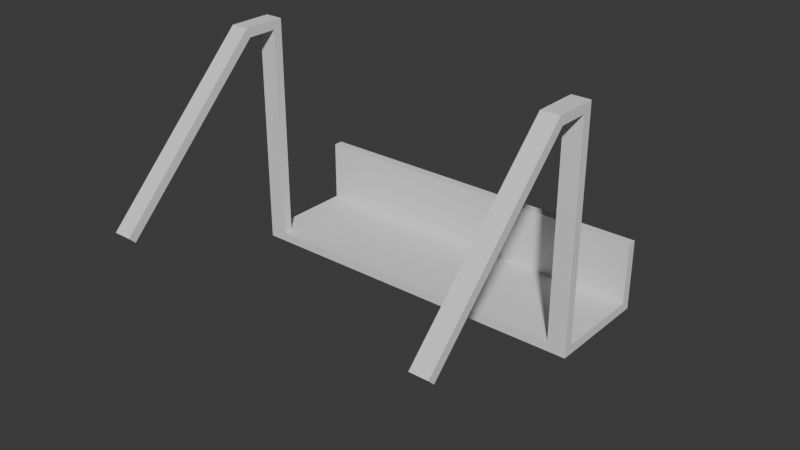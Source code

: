 # Source: Model.blend  (saved by Blender 4.3.32; exported with 4.5.12 LTS)
import bpy
from mathutils import Matrix  # noqa: F401  (used for matrix-valued properties, if any)

bpy.ops.wm.read_factory_settings(use_empty=True)
scene = bpy.context.scene
scene.name = 'Scene'

# ---- collections
col_collection = bpy.data.collections.new('Collection'); scene.collection.children.link(col_collection)

# ---- world
world_world = bpy.data.worlds.new('World'); scene.world = world_world
world_world.use_nodes = True; world_world.node_tree.nodes.clear()
_N = world_world.node_tree.nodes; _L = world_world.node_tree.links
n0 = _N.new('ShaderNodeOutputWorld'); n0.name = 'World Output'; n0.location = (300, 300)
n1 = _N.new('ShaderNodeBackground'); n1.name = 'Background'; n1.location = (10, 300)
n1.inputs[0].default_value = (0.05088, 0.05088, 0.05088, 1.0)
_L.new(n1.outputs[0], n0.inputs[0])
n0.is_active_output = True
world_world.color = (0.05088, 0.05088, 0.05088)
world_world.sun_shadow_jitter_overblur = 0.0

# ---- meshes
me_cube_003 = bpy.data.meshes.new('Cube.003')
me_cube_003.from_pydata([(-1.0, -49.38, 0.9547), (1.0, -49.38, -1.081), (1.0, -49.38, 0.9547), (1.0, -47.38, -1.081), (-1.0, -47.38, -1.081), (-1.0, -49.38, -1.081), (-1.0, -47.38, 0.9193), (-1.115, -47.38, -1.081), (-1.115, -49.38, -1.081), (-1.115, -49.38, 0.9547), (1.115, -47.38, 0.9193), (1.115, -47.38, -1.081), (1.115, -49.38, -1.081), (1.115, -49.38, 0.9547), (-1.0, -6.835, -0.2929), (-1.0, -8.25, -0.2323), (-1.0, 6.835, 0.2929), (-1.0, 5.421, 0.3536), (1.0, -6.835, -0.2929), (1.0, -8.25, -0.2323), (1.0, 6.835, 0.2929), (1.0, 5.421, 0.3536), (-1.0, 6.835, 0.4142), (-1.0, 8.25, 0.3536), (1.0, 8.25, 0.3536), (1.0, 6.835, 0.4142), (-1.0, -8.25, -0.3536), (-1.0, -9.664, -0.2929), (1.0, -9.664, -0.2929), (1.0, -8.25, -0.3536), (-1.115, 6.835, 0.2929), (-1.115, -6.835, -0.2929), (-1.115, -8.25, -0.2323), (-1.115, 5.421, 0.3536), (-1.115, 6.835, 0.4142), (-1.115, 8.25, 0.3536), (-1.115, -8.25, -0.3536), (-1.115, -9.664, -0.2929), (1.115, 5.421, 0.3536), (1.115, 6.835, 0.2929), (1.115, -6.835, -0.2929), (1.115, -8.25, -0.2323), (1.115, 6.835, 0.4142), (1.115, 8.25, 0.3536), (1.115, -9.664, -0.2929), (1.115, -8.25, -0.3536), (-1.0, -4.007, 0.7576), (1.0, -4.007, 0.7576), (1.115, -2.593, 0.8182), (1.0, -2.593, 0.8182), (1.115, -4.007, 0.7576), (-1.0, -2.593, 0.8182), (-1.115, -2.593, 0.8182), (-1.115, -4.007, 0.7576), (1.0, -41.25, 1.182), (-1.0, -41.25, 1.182), (1.0, -42.66, 1.121), (-1.0, -42.66, 1.121), (-1.115, -41.25, 1.182), (-1.115, -42.66, 1.121), (1.115, -42.66, 1.121), (1.115, -41.25, 1.182), (-1.0, -42.66, 1.242), (-1.0, -44.08, 1.182), (1.0, -44.08, 1.182), (1.0, -42.66, 1.242), (-1.115, -42.66, 1.242), (-1.115, -44.08, 1.182), (1.115, -44.08, 1.182), (1.115, -42.66, 1.242), (-1.115, -47.38, 0.9193), (1.0, -47.38, 0.9193), (-1.0, -48.79, 0.9798), (-1.115, -48.79, 0.9798), (1.0, -48.79, 0.9798), (1.115, -48.79, 0.9798)], [], [(72, 0, 6), (3, 1, 2, 71), (4, 6, 0, 5), (4, 5, 8, 7), (10, 75, 13), (13, 75, 74, 2), (74, 71, 2), (8, 9, 70, 7), (6, 4, 7, 70), (5, 0, 9, 8), (11, 10, 13, 12), (3, 71, 10, 11), (2, 1, 12, 13), (1, 3, 11, 12), (23, 16, 30, 35), (24, 25, 42, 43), (29, 18, 40, 45), (37, 27, 57, 59), (16, 20, 18, 14), (21, 17, 15, 19), (23, 22, 25, 24), (20, 16, 23, 24), (33, 17, 46, 53), (26, 27, 37, 36), (29, 28, 27, 26), (42, 25, 49, 48), (16, 14, 31, 30), (14, 18, 29, 26), (31, 32, 33, 30), (30, 33, 34, 35), (32, 31, 36, 37), (14, 26, 36, 31), (22, 23, 35, 34), (38, 42, 48, 50), (15, 27, 28, 19), (15, 17, 33, 32), (38, 39, 43, 42), (39, 38, 41, 40), (40, 41, 44, 45), (18, 20, 39, 40), (20, 24, 43, 39), (41, 19, 54, 61), (28, 29, 45, 44), (21, 19, 41, 38), (46, 47, 49, 51), (49, 47, 50, 48), (46, 51, 52, 53), (21, 38, 50, 47), (17, 21, 47, 46), (25, 22, 51, 49), (34, 33, 53, 52), (22, 34, 52, 51), (19, 28, 56, 54), (58, 59, 67, 66), (55, 58, 66, 62), (28, 44, 60, 56), (32, 37, 59, 58), (27, 15, 55, 57), (15, 32, 58, 55), (44, 41, 61, 60), (63, 62, 66, 67), (65, 64, 68, 69), (57, 55, 62, 63), (61, 54, 65, 69), (60, 61, 69, 68), (59, 57, 6, 70), (54, 56, 64, 65), (57, 63, 72, 6), (60, 68, 75, 10), (56, 60, 10, 71), (63, 67, 73, 72), (67, 59, 70, 73), (68, 64, 74, 75), (64, 56, 71, 74), (73, 9, 0, 72), (70, 9, 73)])
_uv = me_cube_003.uv_layers.new(name='UVMap')
_uv.uv.foreach_set('vector', [0.625, 1.0, 0.0, 0.0, 0.625, 1.0, 0.375, 0.5, 0.375, 0.75, 0.625, 0.75, 0.625, 0.5, 0.0, 0.0, 0.0, 0.0, 0.0, 0.0, 0.0, 0.0, 0.125, 0.5, 0.125, 0.75, 0.125, 0.75, 0.125, 0.5, 0.625, 0.75, 0.625, 0.75, 0.625, 0.75, 0.625, 0.75, 0.625, 0.75, 0.625, 0.75, 0.625, 0.75, 0.625, 0.75, 0.625, 0.5, 0.625, 0.75, 0.375, 0.0, 0.625, 0.0, 0.625, 0.25, 0.375, 0.25, 0.625, 0.25, 0.375, 0.25, 0.375, 0.25, 0.625, 0.25, 0.375, 1.0, 0.625, 1.0, 0.625, 1.0, 0.375, 1.0, 0.375, 0.5, 0.625, 0.5, 0.625, 0.75, 0.375, 0.75, 0.375, 0.5, 0.625, 0.5, 0.625, 0.5, 0.375, 0.5, 0.625, 0.75, 0.375, 0.75, 0.375, 0.75, 0.625, 0.75, 0.375, 0.75, 0.375, 0.5, 0.375, 0.5, 0.375, 0.75, 0.125, 0.5, 0.125, 0.5, 0.125, 0.5, 0.125, 0.5, 0.375, 0.5, 0.625, 0.5, 0.625, 0.5, 0.375, 0.5, 0.375, 0.75, 0.375, 0.75, 0.375, 0.75, 0.375, 0.75, 0.625, 1.0, 0.625, 1.0, 0.625, 1.0, 0.625, 1.0, 0.125, 0.5, 0.375, 0.5, 0.375, 0.75, 0.125, 0.75, 0.625, 0.5, 0.875, 0.5, 0.875, 0.75, 0.625, 0.75, 0.375, 0.25, 0.625, 0.25, 0.625, 0.5, 0.375, 0.5, 0.375, 0.5, 0.125, 0.5, 0.125, 0.5, 0.375, 0.5, 0.875, 0.5, 0.875, 0.5, 0.875, 0.5, 0.875, 0.5, 0.375, 1.0, 0.625, 1.0, 0.625, 1.0, 0.375, 1.0, 0.375, 0.75, 0.625, 0.75, 0.625, 1.0, 0.375, 1.0, 0.625, 0.5, 0.625, 0.5, 0.625, 0.5, 0.625, 0.5, 0.125, 0.5, 0.125, 0.75, 0.125, 0.75, 0.125, 0.5, 0.125, 0.75, 0.375, 0.75, 0.375, 0.75, 0.125, 0.75, 0.375, 0.0, 0.625, 0.0, 0.625, 0.25, 0.375, 0.25, 0.375, 0.25, 0.625, 0.25, 0.625, 0.25, 0.375, 0.25, 0.625, 0.0, 0.375, 0.0, 0.375, 0.0, 0.625, 0.0, 0.125, 0.75, 0.125, 0.75, 0.125, 0.75, 0.125, 0.75, 0.625, 0.25, 0.375, 0.25, 0.375, 0.25, 0.625, 0.25, 0.625, 0.5, 0.625, 0.5, 0.625, 0.5, 0.625, 0.5, 0.875, 0.75, 0.625, 1.0, 0.625, 0.75, 0.625, 0.75, 0.875, 0.75, 0.875, 0.5, 0.875, 0.5, 0.875, 0.75, 0.625, 0.5, 0.375, 0.5, 0.375, 0.5, 0.625, 0.5, 0.375, 0.5, 0.625, 0.5, 0.625, 0.75, 0.375, 0.75, 0.375, 0.75, 0.625, 0.75, 0.625, 0.75, 0.375, 0.75, 0.375, 0.75, 0.375, 0.5, 0.375, 0.5, 0.375, 0.75, 0.375, 0.5, 0.375, 0.5, 0.375, 0.5, 0.375, 0.5, 0.625, 0.75, 0.625, 0.75, 0.625, 0.75, 0.625, 0.75, 0.625, 0.75, 0.375, 0.75, 0.375, 0.75, 0.625, 0.75, 0.625, 0.5, 0.625, 0.75, 0.625, 0.75, 0.625, 0.5, 0.875, 0.5, 0.625, 0.5, 0.625, 0.5, 0.875, 0.5, 0.625, 0.5, 0.625, 0.5, 0.625, 0.5, 0.625, 0.5, 0.875, 0.5, 0.875, 0.5, 0.875, 0.5, 0.875, 0.5, 0.625, 0.5, 0.625, 0.5, 0.625, 0.5, 0.625, 0.5, 0.875, 0.5, 0.625, 0.5, 0.625, 0.5, 0.875, 0.5, 0.625, 0.5, 0.625, 0.25, 0.625, 0.25, 0.625, 0.5, 0.625, 0.25, 0.625, 0.25, 0.625, 0.25, 0.625, 0.25, 0.625, 0.25, 0.625, 0.25, 0.625, 0.25, 0.625, 0.25, 0.625, 0.75, 0.625, 0.75, 0.625, 0.75, 0.625, 0.75, 0.625, 0.0, 0.625, 0.0, 0.625, 0.0, 0.625, 0.0, 0.875, 0.75, 0.875, 0.75, 0.875, 0.75, 0.875, 0.75, 0.625, 0.75, 0.625, 0.75, 0.625, 0.75, 0.625, 0.75, 0.625, 0.0, 0.625, 0.0, 0.625, 0.0, 0.625, 0.0, 0.625, 1.0, 0.875, 0.75, 0.875, 0.75, 0.625, 1.0, 0.875, 0.75, 0.875, 0.75, 0.875, 0.75, 0.875, 0.75, 0.625, 0.75, 0.625, 0.75, 0.625, 0.75, 0.625, 0.75, 0.875, 0.75, 0.875, 0.75, 0.875, 0.75, 0.875, 0.75, 0.625, 0.75, 0.625, 0.75, 0.625, 0.75, 0.625, 0.75, 0.625, 1.0, 0.875, 0.75, 0.875, 0.75, 0.625, 1.0, 0.625, 0.75, 0.625, 0.75, 0.625, 0.75, 0.625, 0.75, 0.625, 0.75, 0.625, 0.75, 0.625, 0.75, 0.625, 0.75, 0.625, 1.0, 0.625, 1.0, 0.625, 1.0, 0.625, 1.0, 0.625, 0.75, 0.625, 0.75, 0.625, 0.75, 0.625, 0.75, 0.625, 1.0, 0.625, 1.0, 0.625, 1.0, 0.625, 1.0, 0.625, 0.75, 0.625, 0.75, 0.625, 0.75, 0.625, 0.75, 0.625, 0.75, 0.625, 0.75, 0.625, 0.75, 0.625, 0.75, 0.875, 0.75, 0.875, 0.75, 0.875, 0.75, 0.875, 0.75, 0.625, 0.0, 0.625, 0.0, 0.625, 0.0, 0.625, 0.0, 0.625, 0.75, 0.625, 0.75, 0.625, 0.75, 0.625, 0.75, 0.625, 0.75, 0.625, 0.75, 0.625, 0.75, 0.625, 0.75, 0.875, 0.75, 0.625, 1.0, 0.625, 1.0, 0.625, 1.0, 0.625, 0.25, 0.625, 0.0, 0.875, 0.75])
me_cube_003.update()

# ---- objects
ob_caddy = bpy.data.objects.new('Caddy', me_cube_003)

# ---- transforms, parenting, visibility, modifiers, constraints
ob_caddy.location = (0.0, 0.0, 0.0)
ob_caddy.rotation_euler = (-0.7854, -0.0, 0.0)
ob_caddy.scale = (0.052, 0.0015, 0.035)

# ---- collection membership
col_collection.objects.link(ob_caddy)

# ---- scene / render settings (as saved in the file)
scene.frame_start = 1; scene.frame_end = 250; scene.frame_set(1)
scene.render.engine = 'BLENDER_EEVEE_NEXT'
bpy.context.view_layer.update()

# ---- added for rendering (the .blend has no active camera and no usable light): camera, sun
cam_auto = bpy.data.cameras.new('AutoCamera')
cam_auto.lens = 50.0
cam_auto.sensor_width = 36.0
cam_auto.clip_end = 1000.0
ob_auto_camera = bpy.data.objects.new('AutoCamera', cam_auto)
scene.collection.objects.link(ob_auto_camera)
ob_auto_camera.location = (0.188701, -0.24625, 0.174774)
ob_auto_camera.rotation_euler = (1.09748, -7.21219e-08, 0.694738)
scene.camera = ob_auto_camera
light_auto_sun = bpy.data.lights.new('AutoSun', 'SUN')
light_auto_sun.energy = 3.0
light_auto_sun.angle = 0.0523599
ob_auto_sun = bpy.data.objects.new('AutoSun', light_auto_sun)
scene.collection.objects.link(ob_auto_sun)
ob_auto_sun.rotation_euler = (0.872665, 0.174533, 0.523599)
bpy.context.view_layer.update()
